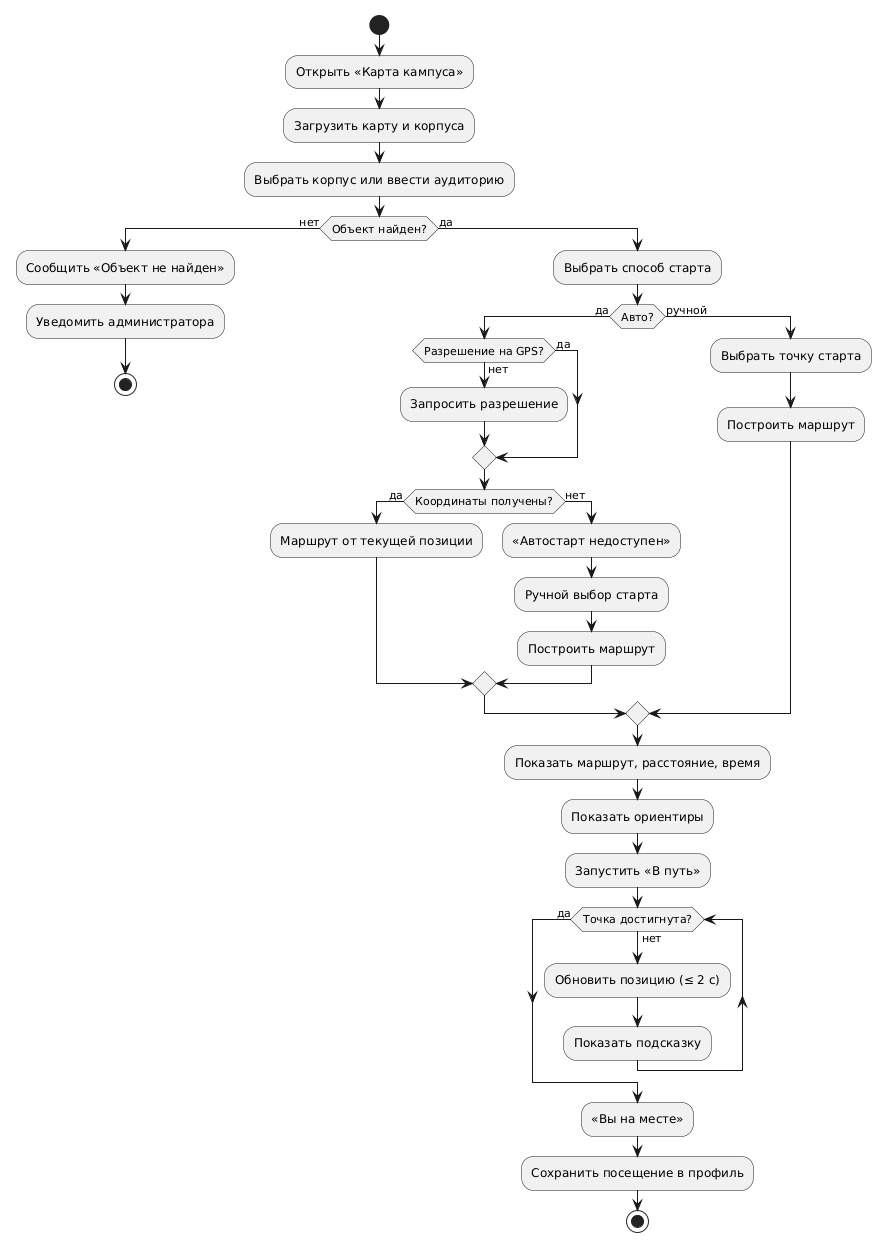

The diagram above was rendered by PlantUML. Its source (embedded in the PNG):
@startuml
start
:Открыть «Карта кампуса»;
:Загрузить карту и корпуса;
:Выбрать корпус или ввести аудиторию;
if (Объект найден?) then (нет)
  :Сообщить «Объект не найден»;
  :Уведомить администратора;
  stop
else (да)
  :Выбрать способ старта;
  if (Авто?) then (да)
    if (Разрешение на GPS?) then (нет)
      :Запросить разрешение;
    else (да)
    endif
    if (Координаты получены?) then (да)
      :Маршрут от текущей позиции;
    else (нет)
      :«Автостарт недоступен»;
      :Ручной выбор старта;
      :Построить маршрут;
    endif
  else (ручной)
    :Выбрать точку старта;
    :Построить маршрут;
  endif
  :Показать маршрут, расстояние, время;
  :Показать ориентиры;
  :Запустить «В путь»;
  while (Точка достигнута?) is (нет)
    :Обновить позицию (≤ 2 с);
    :Показать подсказку;
  endwhile (да)
  :«Вы на месте»;
  :Сохранить посещение в профиль;
  stop
endif
@enduml